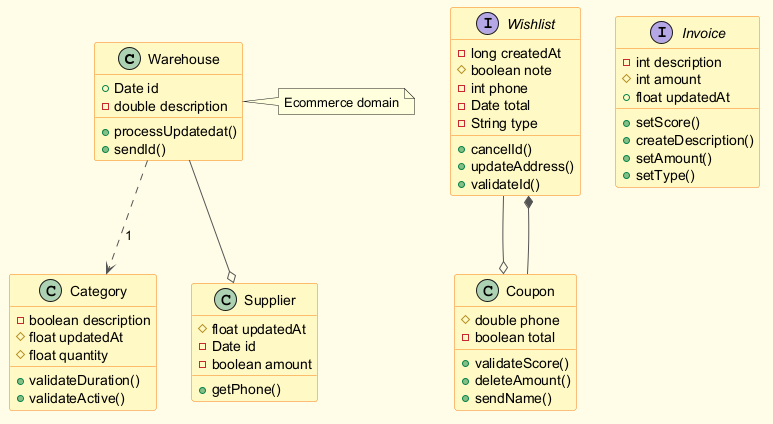

The diagram above was rendered by PlantUML. Its source (embedded in the PNG):
@startuml
skinparam backgroundColor #FFFDE7
skinparam classBackgroundColor #FFF9C4
skinparam classBorderColor #F57F17
skinparam ArrowColor #555555
class Warehouse {
  +Date id
  -double description
  +processUpdatedat()
  +sendId()
}
interface Wishlist {
  -long createdAt
  #boolean note
  -int phone
  -Date total
  -String type
  +cancelId()
  +updateAddress()
  +validateId()
}
class Category {
  -boolean description
  #float updatedAt
  #float quantity
  +validateDuration()
  +validateActive()
}
class Coupon {
  #double phone
  -boolean total
  +validateScore()
  +deleteAmount()
  +sendName()
}
class Supplier {
  #float updatedAt
  -Date id
  -boolean amount
  +getPhone()
}
interface Invoice {
  -int description
  #int amount
  +float updatedAt
  +setScore()
  +createDescription()
  +setAmount()
  +setType()
}
Warehouse ..> Category : "1"
Wishlist --o Coupon
Coupon --* Wishlist
Warehouse --o Supplier
note right of Warehouse : Ecommerce domain
@enduml